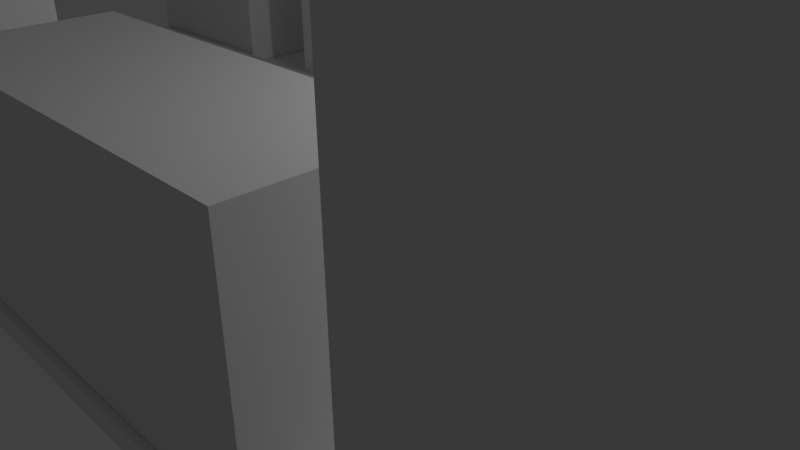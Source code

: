 # Source: city.blend  (saved by Blender 2.71.0; exported with 4.5.12 LTS)
import bpy
from mathutils import Matrix  # noqa: F401  (used for matrix-valued properties, if any)

bpy.ops.wm.read_factory_settings(use_empty=True)
scene = bpy.context.scene
scene.name = 'Scene'

# ---- collections
col_collection_1 = bpy.data.collections.new('Collection 1'); scene.collection.children.link(col_collection_1)

# ---- materials (node trees are filled in below, after node groups)
mat_material = bpy.data.materials.new('Material')
mat_material.alpha_threshold = 0.0
mat_material.use_transparent_shadow = False
mat_material.roughness = 0.5
mat_material.line_color = (0.0, 0.0, 0.0, 1.0)

# ---- material node trees

# ---- world
world_world = bpy.data.worlds.new('World'); scene.world = world_world
world_world.color = (0.05088, 0.05088, 0.05088)
world_world.use_sun_shadow = False
world_world.sun_shadow_jitter_overblur = 0.0
world_world.cycles.sampling_method = 'MANUAL'
world_world.cycles.sample_map_resolution = 256

# ---- cameras
cam_camera = bpy.data.cameras.new('Camera')
cam_camera.clip_end = 100.0
cam_camera.lens = 35.0
cam_camera.sensor_width = 32.0
cam_camera.sensor_height = 18.0
cam_camera.ortho_scale = 7.314
cam_camera.dof.focus_distance = 0.0
cam_camera.dof.aperture_fstop = 128.0

# ---- lights
light_lamp = bpy.data.lights.new('Lamp', 'POINT')
light_lamp.transmission_factor = 0.0
light_lamp.cutoff_distance = 30.0
light_lamp.energy = 100.0
light_lamp.shadow_buffer_clip_start = 1.001
light_lamp.shadow_soft_size = 0.1
light_lamp.shadow_maximum_resolution = 0.006
light_lamp.use_absolute_resolution = True
light_lamp.cycles.use_multiple_importance_sampling = False

# ---- meshes
me_cube_019 = bpy.data.meshes.new('Cube.019')
me_cube_019.from_pydata([(-1.599, -1.216, -1.0), (-1.599, 1.0, -1.0), (1.0, 1.0, -1.0), (1.0, -1.216, -1.0), (-1.599, -1.216, 1.576), (-1.599, 1.0, 1.576), (1.0, 1.0, 1.576), (1.0, -1.216, 1.576)], [], [(4, 5, 1, 0), (5, 6, 2, 1), (6, 7, 3, 2), (7, 4, 0, 3), (0, 1, 2, 3), (7, 6, 5, 4)])
me_cube_019.use_remesh_preserve_volume = False
me_cube_019.use_remesh_preserve_attributes = False
me_cube_019.use_mirror_vertex_groups = False
me_cube_019.update()
me_cube_018 = bpy.data.meshes.new('Cube.018')
me_cube_018.from_pydata([(-2.567, -1.216, -1.0), (-2.567, 1.0, -1.0), (1.0, 1.0, -1.0), (1.0, -1.216, -1.0), (-2.567, -1.216, 7.471), (-2.567, 1.0, 7.471), (1.0, 1.0, 7.471), (1.0, -1.216, 7.471)], [], [(4, 5, 1, 0), (5, 6, 2, 1), (6, 7, 3, 2), (7, 4, 0, 3), (0, 1, 2, 3), (7, 6, 5, 4)])
me_cube_018.use_remesh_preserve_volume = False
me_cube_018.use_remesh_preserve_attributes = False
me_cube_018.use_mirror_vertex_groups = False
me_cube_018.update()
me_cube_017 = bpy.data.meshes.new('Cube.017')
me_cube_017.from_pydata([(-1.599, -1.216, -1.0), (-1.599, 1.0, -1.0), (1.0, 1.0, -1.0), (1.0, -1.216, -1.0), (-1.599, -1.216, 5.8), (-1.599, 1.0, 5.8), (1.0, 1.0, 5.8), (1.0, -1.216, 5.8)], [], [(4, 5, 1, 0), (5, 6, 2, 1), (6, 7, 3, 2), (7, 4, 0, 3), (0, 1, 2, 3), (7, 6, 5, 4)])
me_cube_017.use_remesh_preserve_volume = False
me_cube_017.use_remesh_preserve_attributes = False
me_cube_017.use_mirror_vertex_groups = False
me_cube_017.update()
me_cube_015 = bpy.data.meshes.new('Cube.015')
me_cube_015.from_pydata([(-1.599, -1.216, -1.0), (-1.599, 1.0, -1.0), (1.0, 1.0, -1.0), (1.0, -1.216, -1.0), (-1.599, -1.216, 4.608), (-1.599, 1.0, 4.608), (1.0, 1.0, 4.608), (1.0, -1.216, 4.608)], [], [(4, 5, 1, 0), (5, 6, 2, 1), (6, 7, 3, 2), (7, 4, 0, 3), (0, 1, 2, 3), (7, 6, 5, 4)])
me_cube_015.use_remesh_preserve_volume = False
me_cube_015.use_remesh_preserve_attributes = False
me_cube_015.use_mirror_vertex_groups = False
me_cube_015.update()
me_cube_014 = bpy.data.meshes.new('Cube.014')
me_cube_014.from_pydata([(-1.599, -1.216, -1.0), (-1.599, 1.0, -1.0), (1.0, 1.0, -1.0), (1.0, -1.216, -1.0), (-1.599, -1.216, 5.8), (-1.599, 1.0, 5.8), (1.0, 1.0, 5.8), (1.0, -1.216, 5.8)], [], [(4, 5, 1, 0), (5, 6, 2, 1), (6, 7, 3, 2), (7, 4, 0, 3), (0, 1, 2, 3), (7, 6, 5, 4)])
me_cube_014.use_remesh_preserve_volume = False
me_cube_014.use_remesh_preserve_attributes = False
me_cube_014.use_mirror_vertex_groups = False
me_cube_014.update()
me_cube_013 = bpy.data.meshes.new('Cube.013')
me_cube_013.from_pydata([(-1.599, -1.216, -1.0), (-1.599, 1.0, -1.0), (2.49, 1.0, -1.0), (2.49, -1.216, -1.0), (-1.599, -1.216, 1.889), (-1.599, 1.0, 1.889), (2.49, 1.0, 1.889), (2.49, -1.216, 1.889)], [], [(4, 5, 1, 0), (5, 6, 2, 1), (6, 7, 3, 2), (7, 4, 0, 3), (0, 1, 2, 3), (7, 6, 5, 4)])
me_cube_013.use_remesh_preserve_volume = False
me_cube_013.use_remesh_preserve_attributes = False
me_cube_013.use_mirror_vertex_groups = False
me_cube_013.update()
me_cube_011 = bpy.data.meshes.new('Cube.011')
me_cube_011.from_pydata([(-1.599, -1.216, -1.0), (-1.599, 1.0, -1.0), (1.0, 1.0, -1.0), (1.0, -1.216, -1.0), (-1.599, -1.216, 5.8), (-1.599, 1.0, 5.8), (1.0, 1.0, 5.8), (1.0, -1.216, 5.8)], [], [(4, 5, 1, 0), (5, 6, 2, 1), (6, 7, 3, 2), (7, 4, 0, 3), (0, 1, 2, 3), (7, 6, 5, 4)])
me_cube_011.use_remesh_preserve_volume = False
me_cube_011.use_remesh_preserve_attributes = False
me_cube_011.use_mirror_vertex_groups = False
me_cube_011.update()
me_cube_010 = bpy.data.meshes.new('Cube.010')
me_cube_010.from_pydata([(-1.599, -1.216, -1.0), (-1.599, 1.0, -1.0), (4.055, 1.0, -1.0), (4.055, -1.216, -1.0), (-1.599, -1.216, 1.889), (-1.599, 1.0, 1.889), (4.055, 1.0, 1.889), (4.055, -1.216, 1.889)], [], [(4, 5, 1, 0), (5, 6, 2, 1), (6, 7, 3, 2), (7, 4, 0, 3), (0, 1, 2, 3), (7, 6, 5, 4)])
me_cube_010.use_remesh_preserve_volume = False
me_cube_010.use_remesh_preserve_attributes = False
me_cube_010.use_mirror_vertex_groups = False
me_cube_010.update()
me_cube_009 = bpy.data.meshes.new('Cube.009')
me_cube_009.from_pydata([(-1.599, -1.216, -1.0), (-1.599, 1.0, -1.0), (1.0, 1.0, -1.0), (1.0, -1.216, -1.0), (-1.599, -1.216, 5.8), (-1.599, 1.0, 5.8), (1.0, 1.0, 5.8), (1.0, -1.216, 5.8)], [], [(4, 5, 1, 0), (5, 6, 2, 1), (6, 7, 3, 2), (7, 4, 0, 3), (0, 1, 2, 3), (7, 6, 5, 4)])
me_cube_009.use_remesh_preserve_volume = False
me_cube_009.use_remesh_preserve_attributes = False
me_cube_009.use_mirror_vertex_groups = False
me_cube_009.update()
me_cube_008 = bpy.data.meshes.new('Cube.008')
me_cube_008.from_pydata([(-1.599, -1.216, -1.0), (-1.599, 1.0, -1.0), (1.0, 1.0, -1.0), (1.0, -1.216, -1.0), (-1.599, -1.216, 5.8), (-1.599, 1.0, 5.8), (1.0, 1.0, 5.8), (1.0, -1.216, 5.8)], [], [(4, 5, 1, 0), (5, 6, 2, 1), (6, 7, 3, 2), (7, 4, 0, 3), (0, 1, 2, 3), (7, 6, 5, 4)])
me_cube_008.use_remesh_preserve_volume = False
me_cube_008.use_remesh_preserve_attributes = False
me_cube_008.use_mirror_vertex_groups = False
me_cube_008.update()
me_cube_007 = bpy.data.meshes.new('Cube.007')
me_cube_007.from_pydata([(-1.599, -1.216, -1.0), (-1.599, 1.0, -1.0), (1.0, 1.0, -1.0), (1.0, -1.216, -1.0), (-1.599, -1.216, 5.8), (-1.599, 1.0, 5.8), (1.0, 1.0, 5.8), (1.0, -1.216, 5.8)], [], [(4, 5, 1, 0), (5, 6, 2, 1), (6, 7, 3, 2), (7, 4, 0, 3), (0, 1, 2, 3), (7, 6, 5, 4)])
me_cube_007.use_remesh_preserve_volume = False
me_cube_007.use_remesh_preserve_attributes = False
me_cube_007.use_mirror_vertex_groups = False
me_cube_007.update()
me_cube_006 = bpy.data.meshes.new('Cube.006')
me_cube_006.from_pydata([(-1.599, -1.216, -1.0), (-1.599, 1.0, -1.0), (1.0, 1.0, -1.0), (1.0, -1.216, -1.0), (-1.599, -1.216, 5.8), (-1.599, 1.0, 5.8), (1.0, 1.0, 5.8), (1.0, -1.216, 5.8)], [], [(4, 5, 1, 0), (5, 6, 2, 1), (6, 7, 3, 2), (7, 4, 0, 3), (0, 1, 2, 3), (7, 6, 5, 4)])
me_cube_006.use_remesh_preserve_volume = False
me_cube_006.use_remesh_preserve_attributes = False
me_cube_006.use_mirror_vertex_groups = False
me_cube_006.update()
me_cube_005 = bpy.data.meshes.new('Cube.005')
me_cube_005.from_pydata([(-2.567, -1.216, -1.0), (-2.567, 1.0, -1.0), (1.0, 1.0, -1.0), (1.0, -1.216, -1.0), (-2.567, -1.216, 7.471), (-2.567, 1.0, 7.471), (1.0, 1.0, 7.471), (1.0, -1.216, 7.471)], [], [(4, 5, 1, 0), (5, 6, 2, 1), (6, 7, 3, 2), (7, 4, 0, 3), (0, 1, 2, 3), (7, 6, 5, 4)])
me_cube_005.use_remesh_preserve_volume = False
me_cube_005.use_remesh_preserve_attributes = False
me_cube_005.use_mirror_vertex_groups = False
me_cube_005.update()
me_cube_004 = bpy.data.meshes.new('Cube.004')
me_cube_004.from_pydata([(-1.599, -1.216, -1.0), (-1.599, 1.0, -1.0), (1.0, 1.0, -1.0), (1.0, -1.216, -1.0), (-1.599, -1.216, 1.576), (-1.599, 1.0, 1.576), (1.0, 1.0, 1.576), (1.0, -1.216, 1.576)], [], [(4, 5, 1, 0), (5, 6, 2, 1), (6, 7, 3, 2), (7, 4, 0, 3), (0, 1, 2, 3), (7, 6, 5, 4)])
me_cube_004.use_remesh_preserve_volume = False
me_cube_004.use_remesh_preserve_attributes = False
me_cube_004.use_mirror_vertex_groups = False
me_cube_004.update()
me_cube_003 = bpy.data.meshes.new('Cube.003')
me_cube_003.from_pydata([(-1.918, -4.059, -0.7195), (-1.918, 6.79, -0.7195), (27.93, 6.79, -0.7195), (27.93, -4.059, -0.7195), (-1.918, -4.059, -0.4291), (-1.918, 6.79, -0.4291), (27.93, 6.79, -0.4291), (27.93, -4.059, -0.4291)], [], [(4, 5, 1, 0), (5, 6, 2, 1), (6, 7, 3, 2), (7, 4, 0, 3), (0, 1, 2, 3), (7, 6, 5, 4)])
_uv = me_cube_003.uv_layers.new(name='UVMap')
_uv.uv.foreach_set('vector', [0.0, 0.0, 0.0, 0.0, 0.0, 0.0, 0.0, 0.0, 0.0, 0.0, 0.0, 0.0, 0.0, 0.0, 0.0, 0.0, 0.0, 0.0, 0.0, 0.0, 0.0, 0.0, 0.0, 0.0, 0.0, 0.0, 0.0, 0.0, 0.0, 0.0, 0.0, 0.0, 0.0, 0.0, 0.0, 0.0, 0.0, 0.0, 0.0, 0.0, 1.909, -0.4865, 1.909, 1.021, -0.9094, 1.021, -0.9094, -0.4865])
me_cube_003.use_remesh_preserve_volume = False
me_cube_003.use_remesh_preserve_attributes = False
me_cube_003.use_mirror_vertex_groups = False
me_cube_003.update()
me_cube_002 = bpy.data.meshes.new('Cube.002')
me_cube_002.from_pydata([(-15.13, 0.254, 0.2362), (-15.13, 1.0, 0.2362), (5.114, 1.0, 0.2362), (5.114, 0.254, 0.2362), (-15.13, 0.254, 0.5325), (-15.13, 1.0, 0.5325), (5.114, 1.0, 0.5325), (5.114, 0.254, 0.5325)], [], [(4, 5, 1, 0), (5, 6, 2, 1), (6, 7, 3, 2), (7, 4, 0, 3), (0, 1, 2, 3), (7, 6, 5, 4)])
_uv = me_cube_002.uv_layers.new(name='UVMap')
_uv.uv.foreach_set('vector', [0.9069, 0.05666, 0.9069, 0.0, 1.0, 0.0, 1.0, 0.05666, 0.7208, 1.0, 0.7208, 0.0, 0.8139, 0.0, 0.8139, 1.0, 0.9069, 0.1133, 0.9069, 0.05666, 1.0, 0.05666, 1.0, 0.1133, 0.9069, 0.0, 0.9069, 1.0, 0.8139, 1.0, 0.8139, 0.0, 0.7208, 1.0, 0.3604, 1.0, 0.3604, 0.0, 0.7208, 0.0, 8.434, -0.4009, 8.48, 0.4805, -7.48, 0.4805, -7.526, -0.4009])
me_cube_002.use_remesh_preserve_volume = False
me_cube_002.use_remesh_preserve_attributes = False
me_cube_002.use_mirror_vertex_groups = False
me_cube_002.update()
me_cube_001 = bpy.data.meshes.new('Cube.001')
me_cube_001.from_pydata([(-15.13, 0.254, 0.2362), (-15.13, 1.0, 0.2362), (5.114, 1.0, 0.2362), (5.114, 0.254, 0.2362), (-15.13, 0.254, 0.5325), (-15.13, 1.0, 0.5325), (5.114, 1.0, 0.5325), (5.114, 0.254, 0.5325)], [], [(4, 5, 1, 0), (5, 6, 2, 1), (6, 7, 3, 2), (7, 4, 0, 3), (0, 1, 2, 3), (7, 6, 5, 4)])
_uv = me_cube_001.uv_layers.new(name='UVMap')
_uv.uv.foreach_set('vector', [0.9069, 0.05666, 0.9069, 0.0, 1.0, 0.0, 1.0, 0.05666, 0.7208, 1.0, 0.7208, 0.0, 0.8139, 0.0, 0.8139, 1.0, 0.9069, 0.1133, 0.9069, 0.05666, 1.0, 0.05666, 1.0, 0.1133, 0.9069, 0.0, 0.9069, 1.0, 0.8139, 1.0, 0.8139, 0.0, 0.7208, 1.0, 0.3604, 1.0, 0.3604, 0.0, 0.7208, 0.0, 8.434, -0.4009, 8.48, 0.4805, -7.48, 0.4805, -7.526, -0.4009])
me_cube_001.use_remesh_preserve_volume = False
me_cube_001.use_remesh_preserve_attributes = False
me_cube_001.use_mirror_vertex_groups = False
me_cube_001.update()
me_cube = bpy.data.meshes.new('Cube')
me_cube.from_pydata([(21.26, 3.56, -0.4273), (21.26, -1.0, -0.4273), (-13.84, -1.0, -0.4273), (-13.84, 3.56, -0.4273), (21.26, 3.56, -0.1349), (21.26, -1.0, -0.1349), (-13.84, -1.0, -0.1349), (-13.84, 3.56, -0.1349)], [], [(0, 1, 2, 3), (4, 7, 6, 5), (0, 4, 5, 1), (1, 5, 6, 2), (2, 6, 7, 3), (4, 0, 3, 7)])
_uv = me_cube.uv_layers.new(name='UVMap')
_uv.uv.foreach_set('vector', [0.02176, -1.781, 2.069, -1.781, 2.069, 2.707, 0.02176, 2.707, 0.03722, -3.45, 0.02176, 2.707, -2.025, 2.707, -2.01, -3.45, 2.462, -0.5345, 2.331, -0.5345, 2.331, -1.781, 2.462, -1.781, 2.2, -1.781, 2.331, -1.781, 2.331, 2.707, 2.2, 2.707, 2.462, 0.7119, 2.331, 0.7119, 2.331, -0.5345, 2.462, -0.5345, 2.069, -1.781, 2.2, -1.781, 2.2, 2.707, 2.069, 2.707])
me_cube.materials.append(mat_material)
me_cube.use_remesh_preserve_volume = False
me_cube.use_remesh_preserve_attributes = False
me_cube.use_mirror_vertex_groups = False
me_cube.update()

# ---- objects
ob_cube_019 = bpy.data.objects.new('Cube.019', me_cube_019)
ob_cube_018 = bpy.data.objects.new('Cube.018', me_cube_018)
ob_cube_017 = bpy.data.objects.new('Cube.017', me_cube_017)
ob_cube_015 = bpy.data.objects.new('Cube.015', me_cube_015)
ob_cube_014 = bpy.data.objects.new('Cube.014', me_cube_014)
ob_cube_013 = bpy.data.objects.new('Cube.013', me_cube_013)
ob_cube_011 = bpy.data.objects.new('Cube.011', me_cube_011)
ob_cube_010 = bpy.data.objects.new('Cube.010', me_cube_010)
ob_cube_009 = bpy.data.objects.new('Cube.009', me_cube_009)
ob_cube_008 = bpy.data.objects.new('Cube.008', me_cube_008)
ob_cube_007 = bpy.data.objects.new('Cube.007', me_cube_007)
ob_cube_006 = bpy.data.objects.new('Cube.006', me_cube_006)
ob_cube_005 = bpy.data.objects.new('Cube.005', me_cube_005)
ob_cube_004 = bpy.data.objects.new('Cube.004', me_cube_004)
ob_cube_003 = bpy.data.objects.new('Cube.003', me_cube_003)
ob_cube_002 = bpy.data.objects.new('Cube.002', me_cube_002)
ob_cube_001 = bpy.data.objects.new('Cube.001', me_cube_001)
ob_cube = bpy.data.objects.new('Cube', me_cube)
ob_lamp = bpy.data.objects.new('Lamp', light_lamp)
ob_camera = bpy.data.objects.new('Camera', cam_camera)

# ---- transforms, parenting, visibility, modifiers, constraints
ob_cube_019.location = (6.822, 3.23, 1.221)
ob_cube_019.scale = (0.59, 0.59, 0.59)
ob_cube_019.lineart.crease_threshold = 0.0
ob_cube_018.location = (4.694, 3.23, 1.221)
ob_cube_018.scale = (0.59, 0.59, 0.59)
ob_cube_018.lineart.crease_threshold = 0.0
ob_cube_017.location = (9.106, 3.23, 1.221)
ob_cube_017.scale = (0.59, 0.59, 0.59)
ob_cube_017.lineart.crease_threshold = 0.0
ob_cube_015.location = (4.694, -1.406, 1.221)
ob_cube_015.scale = (0.59, 0.59, 0.59)
ob_cube_015.lineart.crease_threshold = 0.0
ob_cube_014.location = (6.564, -1.406, 1.221)
ob_cube_014.scale = (0.59, 0.59, 0.59)
ob_cube_014.lineart.crease_threshold = 0.0
ob_cube_013.location = (8.61, -1.406, 1.221)
ob_cube_013.scale = (0.59, 0.59, 0.59)
ob_cube_013.lineart.crease_threshold = 0.0
ob_cube_011.location = (3.041, -1.406, 1.221)
ob_cube_011.scale = (0.59, 0.59, 0.59)
ob_cube_011.lineart.crease_threshold = 0.0
ob_cube_010.location = (-0.996, -1.406, 1.221)
ob_cube_010.scale = (0.59, 0.59, 0.59)
ob_cube_010.lineart.crease_threshold = 0.0
ob_cube_009.location = (-3.557, -1.406, 1.221)
ob_cube_009.scale = (0.59, 0.59, 0.59)
ob_cube_009.lineart.crease_threshold = 0.0
ob_cube_008.location = (-6.163, -1.406, 1.221)
ob_cube_008.scale = (0.59, 0.59, 0.59)
ob_cube_008.lineart.crease_threshold = 0.0
ob_cube_007.location = (1.762, 3.23, 1.221)
ob_cube_007.scale = (0.59, 0.59, 0.59)
ob_cube_007.lineart.crease_threshold = 0.0
ob_cube_006.location = (-0.5008, 3.23, 1.221)
ob_cube_006.scale = (0.59, 0.59, 0.59)
ob_cube_006.lineart.crease_threshold = 0.0
ob_cube_005.location = (-5.818, 3.23, 1.221)
ob_cube_005.scale = (0.59, 0.59, 0.59)
ob_cube_005.lineart.crease_threshold = 0.0
ob_cube_004.location = (-3.194, 3.23, 1.221)
ob_cube_004.scale = (0.59, 0.59, 0.59)
ob_cube_004.lineart.crease_threshold = 0.0
ob_cube_003.location = (-6.21, 0.219, 0.8783)
ob_cube_003.scale = (0.59, 0.59, 0.59)
ob_cube_003.lineart.crease_threshold = 0.0
ob_cube_002.location = (1.574, 1.855, 0.4365)
ob_cube_002.scale = (0.59, 0.59, 0.59)
ob_cube_002.lineart.crease_threshold = 0.0
ob_cube_001.location = (1.574, -0.9112, 0.3842)
ob_cube_001.scale = (0.59, 0.59, 0.59)
ob_cube_001.lineart.crease_threshold = 0.0
ob_cube.location = (-0.3518, 0.2027, 0.7954)
ob_cube.scale = (0.5052, 0.5052, 0.5052)
ob_cube.lock_rotations_4d = False
ob_cube.empty_display_type = 'ARROWS'
ob_cube.lineart.crease_threshold = 0.0
ob_lamp.location = (2.074, 0.7959, 4.07)
ob_lamp.rotation_euler = (0.6503, 0.05522, 1.866)
ob_lamp.scale = (0.59, 0.59, 0.59)
ob_lamp.lock_rotations_4d = False
ob_lamp.empty_display_type = 'ARROWS'
ob_lamp.color = (0.0, 0.0, 0.0, 0.0)
ob_lamp.lineart.crease_threshold = 0.0
ob_camera.location = (4.083, -3.637, 3.739)
ob_camera.rotation_euler = (1.109, 0.01082, 0.8149)
ob_camera.scale = (0.59, 0.59, 0.59)
ob_camera.lock_rotations_4d = False
ob_camera.empty_display_type = 'ARROWS'
ob_camera.color = (0.0, 0.0, 0.0, 0.0)
ob_camera.display_type = 'WIRE'
ob_camera.lineart.crease_threshold = 0.0

# ---- collection membership
col_collection_1.objects.link(ob_cube_019)
col_collection_1.objects.link(ob_cube_018)
col_collection_1.objects.link(ob_cube_017)
col_collection_1.objects.link(ob_cube_015)
col_collection_1.objects.link(ob_cube_014)
col_collection_1.objects.link(ob_cube_013)
col_collection_1.objects.link(ob_cube_011)
col_collection_1.objects.link(ob_cube_010)
col_collection_1.objects.link(ob_cube_009)
col_collection_1.objects.link(ob_cube_008)
col_collection_1.objects.link(ob_cube_007)
col_collection_1.objects.link(ob_cube_006)
col_collection_1.objects.link(ob_cube_005)
col_collection_1.objects.link(ob_cube_004)
col_collection_1.objects.link(ob_cube_003)
col_collection_1.objects.link(ob_cube_002)
col_collection_1.objects.link(ob_cube_001)
col_collection_1.objects.link(ob_cube)
col_collection_1.objects.link(ob_lamp)
col_collection_1.objects.link(ob_camera)

# ---- scene / render settings (as saved in the file)
scene.camera = ob_camera
scene.frame_start = 1; scene.frame_end = 250; scene.frame_set(1)
scene.render.engine = 'BLENDER_EEVEE_NEXT'
scene.render.resolution_percentage = 50
scene.render.dither_intensity = 0.0
scene.cycles.use_denoising = False
scene.cycles.samples = 10
scene.cycles.sampling_pattern = 'TABULATED_SOBOL'
scene.cycles.light_sampling_threshold = 0.0
scene.cycles.use_adaptive_sampling = False
scene.cycles.use_light_tree = False
scene.cycles.blur_glossy = 0.0
scene.cycles.volume_bounces = 1
scene.cycles.pixel_filter_type = 'GAUSSIAN'
scene.cycles.sample_clamp_indirect = 0.0
scene.view_settings.view_transform = 'Standard'
bpy.context.view_layer.update()
